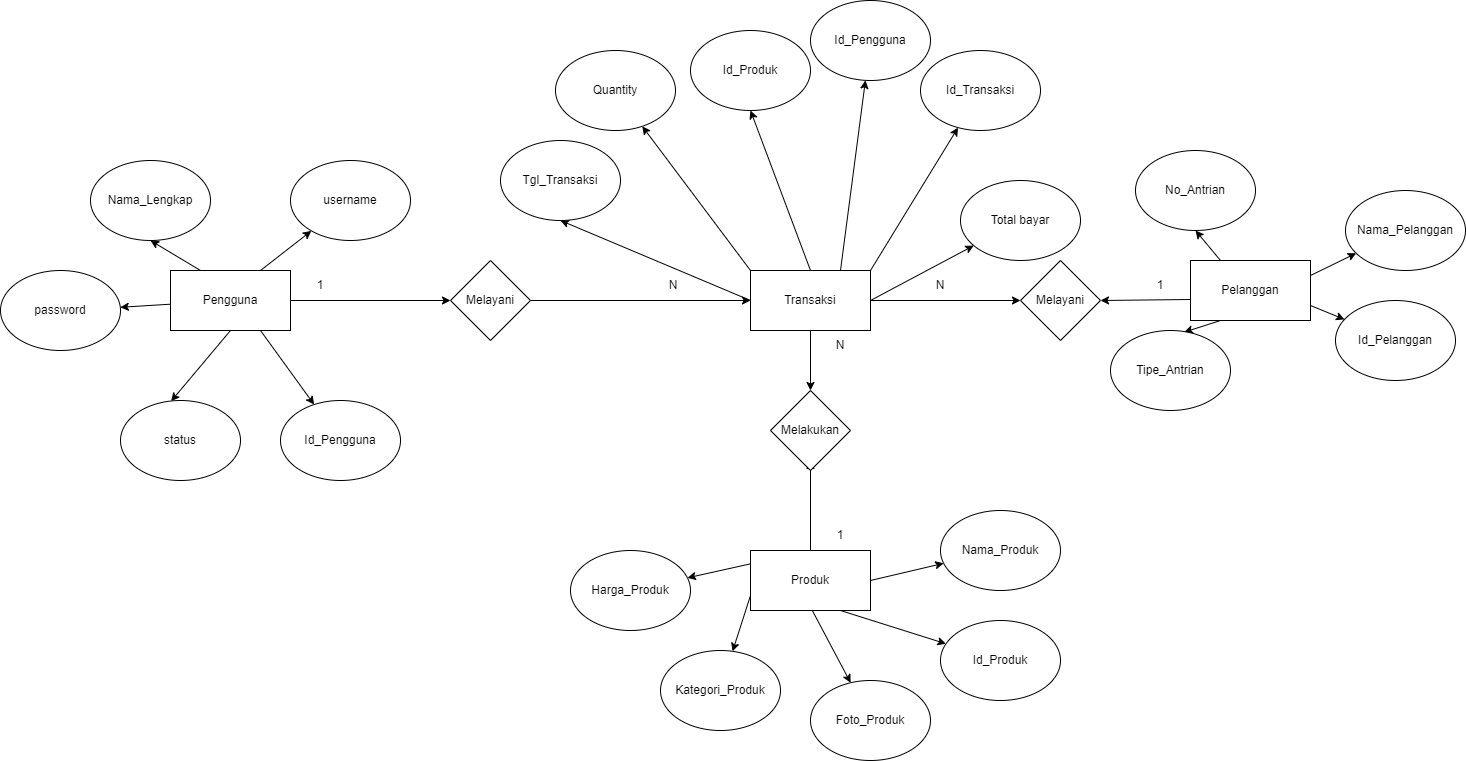

The diagram above was exported from draw.io. Its source (the exported page's mxGraphModel, read from the mxfile embedded in the PNG):
<mxGraphModel dx="3232" dy="818" grid="1" gridSize="10" guides="1" tooltips="1" connect="1" arrows="1" fold="1" page="1" pageScale="1" pageWidth="1654" pageHeight="1169" math="0" shadow="0">
  <root>
    <mxCell id="0" />
    <mxCell id="1" parent="0" />
    <mxCell id="jiFgd7Pw4FI61m2VpcKU-7" style="rounded=0;orthogonalLoop=1;jettySize=auto;html=1;exitX=0;exitY=0;exitDx=0;exitDy=0;" parent="1" source="jiFgd7Pw4FI61m2VpcKU-1" target="jiFgd7Pw4FI61m2VpcKU-5" edge="1">
      <mxGeometry relative="1" as="geometry" />
    </mxCell>
    <mxCell id="jiFgd7Pw4FI61m2VpcKU-8" style="rounded=0;orthogonalLoop=1;jettySize=auto;html=1;exitX=0.5;exitY=0;exitDx=0;exitDy=0;entryX=0.5;entryY=1;entryDx=0;entryDy=0;" parent="1" source="jiFgd7Pw4FI61m2VpcKU-1" target="jiFgd7Pw4FI61m2VpcKU-3" edge="1">
      <mxGeometry relative="1" as="geometry" />
    </mxCell>
    <mxCell id="jiFgd7Pw4FI61m2VpcKU-9" style="rounded=0;orthogonalLoop=1;jettySize=auto;html=1;exitX=1;exitY=0;exitDx=0;exitDy=0;" parent="1" source="jiFgd7Pw4FI61m2VpcKU-1" target="jiFgd7Pw4FI61m2VpcKU-2" edge="1">
      <mxGeometry relative="1" as="geometry" />
    </mxCell>
    <mxCell id="jiFgd7Pw4FI61m2VpcKU-10" style="rounded=0;orthogonalLoop=1;jettySize=auto;html=1;exitX=1;exitY=0.5;exitDx=0;exitDy=0;" parent="1" source="jiFgd7Pw4FI61m2VpcKU-1" target="jiFgd7Pw4FI61m2VpcKU-6" edge="1">
      <mxGeometry relative="1" as="geometry" />
    </mxCell>
    <mxCell id="jiFgd7Pw4FI61m2VpcKU-13" style="rounded=0;orthogonalLoop=1;jettySize=auto;html=1;exitX=0;exitY=0.5;exitDx=0;exitDy=0;entryX=0.5;entryY=1;entryDx=0;entryDy=0;" parent="1" source="jiFgd7Pw4FI61m2VpcKU-1" target="jiFgd7Pw4FI61m2VpcKU-12" edge="1">
      <mxGeometry relative="1" as="geometry" />
    </mxCell>
    <mxCell id="jiFgd7Pw4FI61m2VpcKU-51" style="edgeStyle=none;rounded=0;orthogonalLoop=1;jettySize=auto;html=1;exitX=0.75;exitY=0;exitDx=0;exitDy=0;" parent="1" source="jiFgd7Pw4FI61m2VpcKU-1" target="jiFgd7Pw4FI61m2VpcKU-48" edge="1">
      <mxGeometry relative="1" as="geometry" />
    </mxCell>
    <mxCell id="jiFgd7Pw4FI61m2VpcKU-61" style="edgeStyle=none;rounded=0;orthogonalLoop=1;jettySize=auto;html=1;exitX=0.5;exitY=1;exitDx=0;exitDy=0;entryX=0.5;entryY=0;entryDx=0;entryDy=0;" parent="1" source="jiFgd7Pw4FI61m2VpcKU-1" target="jiFgd7Pw4FI61m2VpcKU-60" edge="1">
      <mxGeometry relative="1" as="geometry" />
    </mxCell>
    <mxCell id="jiFgd7Pw4FI61m2VpcKU-64" style="edgeStyle=none;rounded=0;orthogonalLoop=1;jettySize=auto;html=1;entryX=0;entryY=0.5;entryDx=0;entryDy=0;exitX=1;exitY=0.5;exitDx=0;exitDy=0;" parent="1" source="jiFgd7Pw4FI61m2VpcKU-1" target="jiFgd7Pw4FI61m2VpcKU-63" edge="1">
      <mxGeometry relative="1" as="geometry">
        <mxPoint x="-660" y="520" as="sourcePoint" />
      </mxGeometry>
    </mxCell>
    <mxCell id="jiFgd7Pw4FI61m2VpcKU-1" value="Transaksi" style="rounded=0;whiteSpace=wrap;html=1;" parent="1" vertex="1">
      <mxGeometry x="-780" y="480" width="120" height="60" as="geometry" />
    </mxCell>
    <mxCell id="jiFgd7Pw4FI61m2VpcKU-2" value="Id_Transaksi" style="ellipse;whiteSpace=wrap;html=1;" parent="1" vertex="1">
      <mxGeometry x="-610" y="260" width="120" height="80" as="geometry" />
    </mxCell>
    <mxCell id="jiFgd7Pw4FI61m2VpcKU-3" value="Id_Produk" style="ellipse;whiteSpace=wrap;html=1;" parent="1" vertex="1">
      <mxGeometry x="-840" y="240" width="120" height="80" as="geometry" />
    </mxCell>
    <mxCell id="jiFgd7Pw4FI61m2VpcKU-5" value="Quantity" style="ellipse;whiteSpace=wrap;html=1;" parent="1" vertex="1">
      <mxGeometry x="-975" y="260" width="120" height="80" as="geometry" />
    </mxCell>
    <mxCell id="jiFgd7Pw4FI61m2VpcKU-6" value="Total bayar" style="ellipse;whiteSpace=wrap;html=1;" parent="1" vertex="1">
      <mxGeometry x="-570" y="390" width="120" height="80" as="geometry" />
    </mxCell>
    <mxCell id="jiFgd7Pw4FI61m2VpcKU-21" style="rounded=0;orthogonalLoop=1;jettySize=auto;html=1;exitX=0.5;exitY=0;exitDx=0;exitDy=0;" parent="1" source="jiFgd7Pw4FI61m2VpcKU-11" target="jiFgd7Pw4FI61m2VpcKU-18" edge="1">
      <mxGeometry relative="1" as="geometry" />
    </mxCell>
    <mxCell id="jiFgd7Pw4FI61m2VpcKU-22" style="rounded=0;orthogonalLoop=1;jettySize=auto;html=1;exitX=1;exitY=0.5;exitDx=0;exitDy=0;" parent="1" source="jiFgd7Pw4FI61m2VpcKU-11" target="jiFgd7Pw4FI61m2VpcKU-16" edge="1">
      <mxGeometry relative="1" as="geometry" />
    </mxCell>
    <mxCell id="jiFgd7Pw4FI61m2VpcKU-23" style="rounded=0;orthogonalLoop=1;jettySize=auto;html=1;exitX=0.75;exitY=1;exitDx=0;exitDy=0;" parent="1" source="jiFgd7Pw4FI61m2VpcKU-11" target="jiFgd7Pw4FI61m2VpcKU-14" edge="1">
      <mxGeometry relative="1" as="geometry" />
    </mxCell>
    <mxCell id="jiFgd7Pw4FI61m2VpcKU-24" style="rounded=0;orthogonalLoop=1;jettySize=auto;html=1;exitX=0;exitY=0.75;exitDx=0;exitDy=0;" parent="1" source="jiFgd7Pw4FI61m2VpcKU-11" target="jiFgd7Pw4FI61m2VpcKU-20" edge="1">
      <mxGeometry relative="1" as="geometry" />
    </mxCell>
    <mxCell id="jiFgd7Pw4FI61m2VpcKU-25" style="rounded=0;orthogonalLoop=1;jettySize=auto;html=1;exitX=0.25;exitY=0;exitDx=0;exitDy=0;" parent="1" source="jiFgd7Pw4FI61m2VpcKU-11" target="jiFgd7Pw4FI61m2VpcKU-19" edge="1">
      <mxGeometry relative="1" as="geometry" />
    </mxCell>
    <mxCell id="jiFgd7Pw4FI61m2VpcKU-62" style="edgeStyle=none;rounded=0;orthogonalLoop=1;jettySize=auto;html=1;exitX=0.5;exitY=0;exitDx=0;exitDy=0;" parent="1" source="jiFgd7Pw4FI61m2VpcKU-11" edge="1">
      <mxGeometry relative="1" as="geometry">
        <mxPoint x="-720" y="670" as="targetPoint" />
      </mxGeometry>
    </mxCell>
    <mxCell id="jiFgd7Pw4FI61m2VpcKU-11" value="Produk" style="rounded=0;whiteSpace=wrap;html=1;" parent="1" vertex="1">
      <mxGeometry x="-780" y="760" width="120" height="60" as="geometry" />
    </mxCell>
    <mxCell id="jiFgd7Pw4FI61m2VpcKU-12" value="Tgl_Transaksi" style="ellipse;whiteSpace=wrap;html=1;" parent="1" vertex="1">
      <mxGeometry x="-1030" y="350" width="120" height="80" as="geometry" />
    </mxCell>
    <mxCell id="jiFgd7Pw4FI61m2VpcKU-14" value="Id_Produk" style="ellipse;whiteSpace=wrap;html=1;" parent="1" vertex="1">
      <mxGeometry x="-590" y="830" width="120" height="80" as="geometry" />
    </mxCell>
    <mxCell id="jiFgd7Pw4FI61m2VpcKU-16" value="Nama_Produk" style="ellipse;whiteSpace=wrap;html=1;" parent="1" vertex="1">
      <mxGeometry x="-590" y="720" width="120" height="80" as="geometry" />
    </mxCell>
    <mxCell id="jiFgd7Pw4FI61m2VpcKU-18" value="Harga_Produk" style="ellipse;whiteSpace=wrap;html=1;" parent="1" vertex="1">
      <mxGeometry x="-960" y="760" width="120" height="80" as="geometry" />
    </mxCell>
    <mxCell id="jiFgd7Pw4FI61m2VpcKU-19" value="Foto_Produk" style="ellipse;whiteSpace=wrap;html=1;" parent="1" vertex="1">
      <mxGeometry x="-720" y="890" width="120" height="80" as="geometry" />
    </mxCell>
    <mxCell id="jiFgd7Pw4FI61m2VpcKU-20" value="Kategori_Produk" style="ellipse;whiteSpace=wrap;html=1;" parent="1" vertex="1">
      <mxGeometry x="-870" y="860" width="120" height="80" as="geometry" />
    </mxCell>
    <mxCell id="jiFgd7Pw4FI61m2VpcKU-30" style="rounded=0;orthogonalLoop=1;jettySize=auto;html=1;exitX=1;exitY=0.25;exitDx=0;exitDy=0;" parent="1" source="jiFgd7Pw4FI61m2VpcKU-26" target="jiFgd7Pw4FI61m2VpcKU-28" edge="1">
      <mxGeometry relative="1" as="geometry" />
    </mxCell>
    <mxCell id="jiFgd7Pw4FI61m2VpcKU-31" style="rounded=0;orthogonalLoop=1;jettySize=auto;html=1;exitX=1;exitY=0.75;exitDx=0;exitDy=0;" parent="1" source="jiFgd7Pw4FI61m2VpcKU-26" target="jiFgd7Pw4FI61m2VpcKU-29" edge="1">
      <mxGeometry relative="1" as="geometry" />
    </mxCell>
    <mxCell id="jiFgd7Pw4FI61m2VpcKU-33" style="rounded=0;orthogonalLoop=1;jettySize=auto;html=1;exitX=0.25;exitY=0;exitDx=0;exitDy=0;entryX=0.5;entryY=1;entryDx=0;entryDy=0;" parent="1" source="jiFgd7Pw4FI61m2VpcKU-26" target="jiFgd7Pw4FI61m2VpcKU-32" edge="1">
      <mxGeometry relative="1" as="geometry" />
    </mxCell>
    <mxCell id="jiFgd7Pw4FI61m2VpcKU-65" style="edgeStyle=none;rounded=0;orthogonalLoop=1;jettySize=auto;html=1;exitX=0;exitY=0.65;exitDx=0;exitDy=0;entryX=1;entryY=0.5;entryDx=0;entryDy=0;exitPerimeter=0;" parent="1" source="jiFgd7Pw4FI61m2VpcKU-26" target="jiFgd7Pw4FI61m2VpcKU-63" edge="1">
      <mxGeometry relative="1" as="geometry" />
    </mxCell>
    <mxCell id="j8Ii4I3mePyweTDZwYes-2" style="edgeStyle=none;rounded=0;orthogonalLoop=1;jettySize=auto;html=1;exitX=0.25;exitY=1;exitDx=0;exitDy=0;entryX=0.614;entryY=0.021;entryDx=0;entryDy=0;entryPerimeter=0;" parent="1" source="jiFgd7Pw4FI61m2VpcKU-26" target="j8Ii4I3mePyweTDZwYes-1" edge="1">
      <mxGeometry relative="1" as="geometry" />
    </mxCell>
    <mxCell id="jiFgd7Pw4FI61m2VpcKU-26" value="Pelanggan" style="rounded=0;whiteSpace=wrap;html=1;" parent="1" vertex="1">
      <mxGeometry x="-340" y="470" width="120" height="60" as="geometry" />
    </mxCell>
    <mxCell id="jiFgd7Pw4FI61m2VpcKU-28" value="Nama_Pelanggan" style="ellipse;whiteSpace=wrap;html=1;" parent="1" vertex="1">
      <mxGeometry x="-185" y="400" width="120" height="80" as="geometry" />
    </mxCell>
    <mxCell id="jiFgd7Pw4FI61m2VpcKU-29" value="Id_Pelanggan" style="ellipse;whiteSpace=wrap;html=1;" parent="1" vertex="1">
      <mxGeometry x="-195" y="510" width="120" height="80" as="geometry" />
    </mxCell>
    <mxCell id="jiFgd7Pw4FI61m2VpcKU-32" value="No_Antrian" style="ellipse;whiteSpace=wrap;html=1;" parent="1" vertex="1">
      <mxGeometry x="-395" y="360" width="120" height="80" as="geometry" />
    </mxCell>
    <mxCell id="jiFgd7Pw4FI61m2VpcKU-39" style="rounded=0;orthogonalLoop=1;jettySize=auto;html=1;exitX=0.5;exitY=1;exitDx=0;exitDy=0;entryX=0.422;entryY=0.008;entryDx=0;entryDy=0;entryPerimeter=0;" parent="1" source="jiFgd7Pw4FI61m2VpcKU-34" target="jiFgd7Pw4FI61m2VpcKU-37" edge="1">
      <mxGeometry relative="1" as="geometry" />
    </mxCell>
    <mxCell id="jiFgd7Pw4FI61m2VpcKU-40" style="rounded=0;orthogonalLoop=1;jettySize=auto;html=1;" parent="1" source="jiFgd7Pw4FI61m2VpcKU-34" target="jiFgd7Pw4FI61m2VpcKU-36" edge="1">
      <mxGeometry relative="1" as="geometry" />
    </mxCell>
    <mxCell id="jiFgd7Pw4FI61m2VpcKU-41" style="rounded=0;orthogonalLoop=1;jettySize=auto;html=1;exitX=0.25;exitY=0;exitDx=0;exitDy=0;entryX=0.5;entryY=1;entryDx=0;entryDy=0;" parent="1" source="jiFgd7Pw4FI61m2VpcKU-34" target="jiFgd7Pw4FI61m2VpcKU-38" edge="1">
      <mxGeometry relative="1" as="geometry" />
    </mxCell>
    <mxCell id="jiFgd7Pw4FI61m2VpcKU-42" style="edgeStyle=none;rounded=0;orthogonalLoop=1;jettySize=auto;html=1;exitX=0.75;exitY=0;exitDx=0;exitDy=0;" parent="1" source="jiFgd7Pw4FI61m2VpcKU-34" target="jiFgd7Pw4FI61m2VpcKU-35" edge="1">
      <mxGeometry relative="1" as="geometry" />
    </mxCell>
    <mxCell id="jiFgd7Pw4FI61m2VpcKU-44" style="edgeStyle=none;rounded=0;orthogonalLoop=1;jettySize=auto;html=1;exitX=1;exitY=0.5;exitDx=0;exitDy=0;entryX=0;entryY=0.5;entryDx=0;entryDy=0;" parent="1" source="jiFgd7Pw4FI61m2VpcKU-34" target="jiFgd7Pw4FI61m2VpcKU-43" edge="1">
      <mxGeometry relative="1" as="geometry" />
    </mxCell>
    <mxCell id="jiFgd7Pw4FI61m2VpcKU-47" style="edgeStyle=none;rounded=0;orthogonalLoop=1;jettySize=auto;html=1;exitX=0.75;exitY=1;exitDx=0;exitDy=0;" parent="1" source="jiFgd7Pw4FI61m2VpcKU-34" target="jiFgd7Pw4FI61m2VpcKU-46" edge="1">
      <mxGeometry relative="1" as="geometry" />
    </mxCell>
    <mxCell id="jiFgd7Pw4FI61m2VpcKU-34" value="Pengguna" style="rounded=0;whiteSpace=wrap;html=1;" parent="1" vertex="1">
      <mxGeometry x="-1360" y="480" width="120" height="60" as="geometry" />
    </mxCell>
    <mxCell id="jiFgd7Pw4FI61m2VpcKU-35" value="username" style="ellipse;whiteSpace=wrap;html=1;" parent="1" vertex="1">
      <mxGeometry x="-1240" y="370" width="120" height="80" as="geometry" />
    </mxCell>
    <mxCell id="jiFgd7Pw4FI61m2VpcKU-36" value="password" style="ellipse;whiteSpace=wrap;html=1;" parent="1" vertex="1">
      <mxGeometry x="-1530" y="480" width="120" height="80" as="geometry" />
    </mxCell>
    <mxCell id="jiFgd7Pw4FI61m2VpcKU-37" value="status" style="ellipse;whiteSpace=wrap;html=1;" parent="1" vertex="1">
      <mxGeometry x="-1410" y="610" width="120" height="80" as="geometry" />
    </mxCell>
    <mxCell id="jiFgd7Pw4FI61m2VpcKU-38" value="Nama_Lengkap" style="ellipse;whiteSpace=wrap;html=1;" parent="1" vertex="1">
      <mxGeometry x="-1440" y="370" width="120" height="80" as="geometry" />
    </mxCell>
    <mxCell id="jiFgd7Pw4FI61m2VpcKU-45" style="edgeStyle=none;rounded=0;orthogonalLoop=1;jettySize=auto;html=1;exitX=1;exitY=0.5;exitDx=0;exitDy=0;" parent="1" source="jiFgd7Pw4FI61m2VpcKU-43" target="jiFgd7Pw4FI61m2VpcKU-1" edge="1">
      <mxGeometry relative="1" as="geometry" />
    </mxCell>
    <mxCell id="jiFgd7Pw4FI61m2VpcKU-43" value="Melayani" style="rhombus;whiteSpace=wrap;html=1;" parent="1" vertex="1">
      <mxGeometry x="-1080" y="470" width="80" height="80" as="geometry" />
    </mxCell>
    <mxCell id="jiFgd7Pw4FI61m2VpcKU-46" value="Id_Pengguna" style="ellipse;whiteSpace=wrap;html=1;" parent="1" vertex="1">
      <mxGeometry x="-1250" y="610" width="120" height="80" as="geometry" />
    </mxCell>
    <mxCell id="jiFgd7Pw4FI61m2VpcKU-48" value="Id_Pengguna" style="ellipse;whiteSpace=wrap;html=1;" parent="1" vertex="1">
      <mxGeometry x="-720" y="210" width="120" height="80" as="geometry" />
    </mxCell>
    <mxCell id="jiFgd7Pw4FI61m2VpcKU-60" value="Melakukan" style="rhombus;whiteSpace=wrap;html=1;" parent="1" vertex="1">
      <mxGeometry x="-760" y="600" width="80" height="80" as="geometry" />
    </mxCell>
    <mxCell id="jiFgd7Pw4FI61m2VpcKU-63" value="Melayani" style="rhombus;whiteSpace=wrap;html=1;" parent="1" vertex="1">
      <mxGeometry x="-510" y="470" width="80" height="80" as="geometry" />
    </mxCell>
    <mxCell id="j8Ii4I3mePyweTDZwYes-1" value="Tipe_Antrian" style="ellipse;whiteSpace=wrap;html=1;" parent="1" vertex="1">
      <mxGeometry x="-420" y="540" width="120" height="80" as="geometry" />
    </mxCell>
    <mxCell id="iug3wtFU1EARpwQ8HYSQ-3" value="1" style="text;html=1;strokeColor=none;fillColor=none;align=center;verticalAlign=middle;whiteSpace=wrap;rounded=0;" vertex="1" parent="1">
      <mxGeometry x="-1240" y="480" width="60" height="30" as="geometry" />
    </mxCell>
    <mxCell id="iug3wtFU1EARpwQ8HYSQ-4" value="N" style="text;html=1;strokeColor=none;fillColor=none;align=center;verticalAlign=middle;whiteSpace=wrap;rounded=0;" vertex="1" parent="1">
      <mxGeometry x="-887" y="480" width="60" height="30" as="geometry" />
    </mxCell>
    <mxCell id="iug3wtFU1EARpwQ8HYSQ-5" value="N" style="text;html=1;strokeColor=none;fillColor=none;align=center;verticalAlign=middle;whiteSpace=wrap;rounded=0;" vertex="1" parent="1">
      <mxGeometry x="-720" y="540" width="60" height="30" as="geometry" />
    </mxCell>
    <mxCell id="iug3wtFU1EARpwQ8HYSQ-6" value="1" style="text;html=1;strokeColor=none;fillColor=none;align=center;verticalAlign=middle;whiteSpace=wrap;rounded=0;" vertex="1" parent="1">
      <mxGeometry x="-720" y="730" width="60" height="30" as="geometry" />
    </mxCell>
    <mxCell id="iug3wtFU1EARpwQ8HYSQ-7" value="N" style="text;html=1;strokeColor=none;fillColor=none;align=center;verticalAlign=middle;whiteSpace=wrap;rounded=0;" vertex="1" parent="1">
      <mxGeometry x="-620" y="480" width="60" height="30" as="geometry" />
    </mxCell>
    <mxCell id="iug3wtFU1EARpwQ8HYSQ-8" value="1" style="text;html=1;strokeColor=none;fillColor=none;align=center;verticalAlign=middle;whiteSpace=wrap;rounded=0;" vertex="1" parent="1">
      <mxGeometry x="-400" y="480" width="60" height="30" as="geometry" />
    </mxCell>
  </root>
</mxGraphModel>